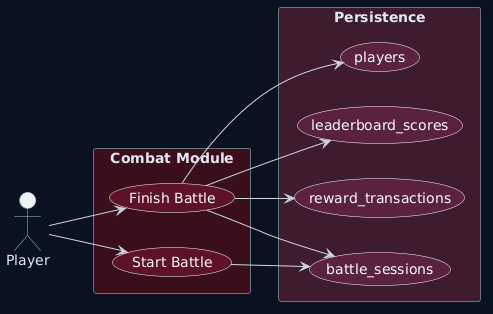

The diagram above was rendered by PlantUML. Its source (embedded in the PNG):
@startuml
left to right direction

skinparam backgroundColor #0b1220
skinparam shadowing false
skinparam defaultFontName DejaVu Sans
skinparam defaultFontColor #e5e7eb
skinparam ArrowColor #cbd5e1
skinparam packageStyle rectangle
skinparam rectangle {
  BorderColor #64748b
  FontColor #e2e8f0
}
skinparam actor {
  BorderColor #93c5fd
  FontColor #dbeafe
}
skinparam usecase {
  BorderColor #f8fafc
  FontColor #f8fafc
  BackgroundColor #1f2937
}

actor Player as player
rectangle "Combat Module" #3a0f1a {
  usecase "Start Battle" as UC_Start #5f1328
  usecase "Finish Battle" as UC_Finish #5f1328
}
rectangle "Persistence" #3f1d2e {
  usecase "battle_sessions" as DB_B #5b233f
  usecase "reward_transactions" as DB_RT #5b233f
  usecase "leaderboard_scores" as DB_LS #5b233f
  usecase "players" as DB_P #5b233f
}
player --> UC_Start
player --> UC_Finish
UC_Start --> DB_B
UC_Finish --> DB_B
UC_Finish --> DB_RT
UC_Finish --> DB_LS
UC_Finish --> DB_P
@enduml